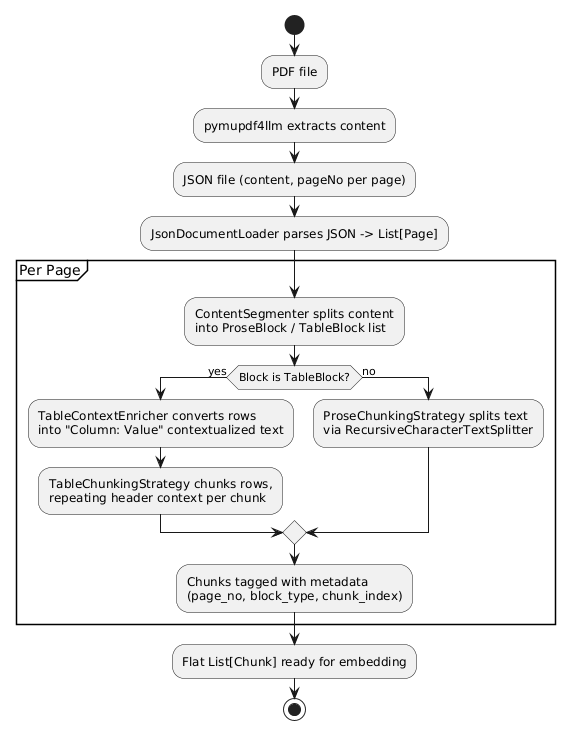

The diagram above was rendered by PlantUML. Its source (embedded in the PNG):
@startuml
start
:PDF file;
:pymupdf4llm extracts content;
:JSON file (content, pageNo per page);
:JsonDocumentLoader parses JSON -> List[Page];

partition "Per Page" {
  :ContentSegmenter splits content
  into ProseBlock / TableBlock list;
  if (Block is TableBlock?) then (yes)
    :TableContextEnricher converts rows
    into "Column: Value" contextualized text;
    :TableChunkingStrategy chunks rows,
    repeating header context per chunk;
  else (no)
    :ProseChunkingStrategy splits text
    via RecursiveCharacterTextSplitter;
  endif
  :Chunks tagged with metadata
  (page_no, block_type, chunk_index);
}

:Flat List[Chunk] ready for embedding;
stop
@enduml